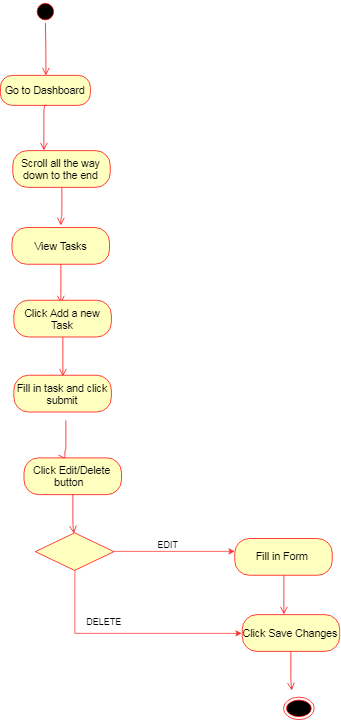

The diagram above was exported from draw.io. Its source (the exported page's mxGraphModel, read from the mxfile embedded in the PNG):
<mxGraphModel dx="1219" dy="756" grid="1" gridSize="10" guides="1" tooltips="1" connect="1" arrows="1" fold="1" page="1" pageScale="1" pageWidth="827" pageHeight="1169" math="0" shadow="0">
  <root>
    <mxCell id="0" />
    <mxCell id="1" parent="0" />
    <mxCell id="uIxv5woRTJ65IiSHn1ev-281" value="" style="ellipse;html=1;shape=startState;fillColor=#000000;strokeColor=#ff0000;fontSize=14;" vertex="1" parent="1">
      <mxGeometry x="276" width="30" height="30" as="geometry" />
    </mxCell>
    <mxCell id="uIxv5woRTJ65IiSHn1ev-282" value="" style="edgeStyle=orthogonalEdgeStyle;html=1;verticalAlign=bottom;endArrow=open;endSize=8;strokeColor=#ff0000;fontSize=14;entryX=0.5;entryY=0;entryDx=0;entryDy=0;" edge="1" parent="1" source="uIxv5woRTJ65IiSHn1ev-281" target="uIxv5woRTJ65IiSHn1ev-283">
      <mxGeometry relative="1" as="geometry">
        <mxPoint x="291" y="90" as="targetPoint" />
      </mxGeometry>
    </mxCell>
    <mxCell id="uIxv5woRTJ65IiSHn1ev-283" value="Go to Dashboard" style="rounded=1;whiteSpace=wrap;html=1;arcSize=40;fontColor=#000000;fillColor=#ffffc0;strokeColor=#ff0000;fontSize=14;" vertex="1" parent="1">
      <mxGeometry x="231" y="100" width="120" height="40" as="geometry" />
    </mxCell>
    <mxCell id="uIxv5woRTJ65IiSHn1ev-284" value="" style="edgeStyle=orthogonalEdgeStyle;html=1;verticalAlign=bottom;endArrow=open;endSize=8;strokeColor=#ff0000;fontSize=14;" edge="1" parent="1">
      <mxGeometry relative="1" as="geometry">
        <mxPoint x="289" y="200" as="targetPoint" />
        <mxPoint x="292.5" y="140" as="sourcePoint" />
        <Array as="points">
          <mxPoint x="289" y="140" />
        </Array>
      </mxGeometry>
    </mxCell>
    <mxCell id="uIxv5woRTJ65IiSHn1ev-285" value="" style="ellipse;html=1;shape=endState;fillColor=#000000;strokeColor=#ff0000;fontSize=14;" vertex="1" parent="1">
      <mxGeometry x="608.5" y="929" width="41" height="30" as="geometry" />
    </mxCell>
    <mxCell id="uIxv5woRTJ65IiSHn1ev-292" value="Scroll all the way down to the end" style="rounded=1;whiteSpace=wrap;html=1;arcSize=40;fontColor=#000000;fillColor=#ffffc0;strokeColor=#ff0000;fontSize=14;" vertex="1" parent="1">
      <mxGeometry x="247.5" y="200.33333333333334" width="130" height="49" as="geometry" />
    </mxCell>
    <mxCell id="uIxv5woRTJ65IiSHn1ev-293" value="" style="edgeStyle=orthogonalEdgeStyle;html=1;verticalAlign=bottom;endArrow=open;endSize=8;strokeColor=#ff0000;fontSize=14;exitX=0.5;exitY=1;exitDx=0;exitDy=0;" edge="1" parent="1" source="uIxv5woRTJ65IiSHn1ev-292">
      <mxGeometry relative="1" as="geometry">
        <mxPoint x="311.5" y="300.33333333333337" as="targetPoint" />
        <Array as="points">
          <mxPoint x="311.5" y="290.33333333333337" />
        </Array>
      </mxGeometry>
    </mxCell>
    <mxCell id="uIxv5woRTJ65IiSHn1ev-317" value="" style="edgeStyle=orthogonalEdgeStyle;html=1;verticalAlign=bottom;endArrow=open;endSize=8;strokeColor=#ff0000;fontSize=14;exitX=0.5;exitY=1;exitDx=0;exitDy=0;" edge="1" parent="1">
      <mxGeometry relative="1" as="geometry">
        <mxPoint x="318.5" y="611" as="targetPoint" />
        <Array as="points">
          <mxPoint x="317.5" y="600" />
        </Array>
        <mxPoint x="317.83333333333326" y="559.5" as="sourcePoint" />
      </mxGeometry>
    </mxCell>
    <mxCell id="uIxv5woRTJ65IiSHn1ev-318" value="Click Edit/Delete button&amp;nbsp;&amp;nbsp;" style="rounded=1;whiteSpace=wrap;html=1;arcSize=40;fontColor=#000000;fillColor=#ffffc0;strokeColor=#ff0000;fontSize=14;" vertex="1" parent="1">
      <mxGeometry x="262.5" y="610" width="130" height="49" as="geometry" />
    </mxCell>
    <mxCell id="uIxv5woRTJ65IiSHn1ev-319" value="" style="edgeStyle=orthogonalEdgeStyle;html=1;verticalAlign=bottom;endArrow=open;endSize=8;strokeColor=#ff0000;fontSize=14;exitX=0.5;exitY=1;exitDx=0;exitDy=0;" edge="1" parent="1" source="uIxv5woRTJ65IiSHn1ev-318">
      <mxGeometry relative="1" as="geometry">
        <mxPoint x="328.5" y="711" as="targetPoint" />
        <Array as="points">
          <mxPoint x="327.5" y="700" />
        </Array>
      </mxGeometry>
    </mxCell>
    <mxCell id="uIxv5woRTJ65IiSHn1ev-320" style="edgeStyle=orthogonalEdgeStyle;rounded=0;orthogonalLoop=1;jettySize=auto;html=1;strokeColor=#FF3333;" edge="1" parent="1" source="uIxv5woRTJ65IiSHn1ev-322">
      <mxGeometry relative="1" as="geometry">
        <mxPoint x="543.5" y="735" as="targetPoint" />
        <Array as="points">
          <mxPoint x="533.5" y="735" />
          <mxPoint x="533.5" y="735" />
        </Array>
      </mxGeometry>
    </mxCell>
    <mxCell id="uIxv5woRTJ65IiSHn1ev-321" style="edgeStyle=orthogonalEdgeStyle;rounded=0;orthogonalLoop=1;jettySize=auto;html=1;entryX=0;entryY=0.5;entryDx=0;entryDy=0;strokeColor=#FF3333;" edge="1" parent="1" source="uIxv5woRTJ65IiSHn1ev-322" target="uIxv5woRTJ65IiSHn1ev-331">
      <mxGeometry relative="1" as="geometry">
        <Array as="points">
          <mxPoint x="330.5" y="844" />
        </Array>
      </mxGeometry>
    </mxCell>
    <mxCell id="uIxv5woRTJ65IiSHn1ev-322" value="" style="rhombus;whiteSpace=wrap;html=1;fillColor=#ffffc0;strokeColor=#ff0000;fontSize=14;" vertex="1" parent="1">
      <mxGeometry x="277.5" y="710" width="105" height="50" as="geometry" />
    </mxCell>
    <mxCell id="uIxv5woRTJ65IiSHn1ev-323" value="View Tasks" style="rounded=1;whiteSpace=wrap;html=1;arcSize=40;fontColor=#000000;fillColor=#ffffc0;strokeColor=#ff0000;fontSize=14;" vertex="1" parent="1">
      <mxGeometry x="246.5" y="302.83333333333337" width="130" height="49" as="geometry" />
    </mxCell>
    <mxCell id="uIxv5woRTJ65IiSHn1ev-324" value="" style="edgeStyle=orthogonalEdgeStyle;html=1;verticalAlign=bottom;endArrow=open;endSize=8;strokeColor=#ff0000;fontSize=14;exitX=0.5;exitY=1;exitDx=0;exitDy=0;" edge="1" parent="1" source="uIxv5woRTJ65IiSHn1ev-323">
      <mxGeometry relative="1" as="geometry">
        <mxPoint x="312" y="403.33333333333337" as="targetPoint" />
        <Array as="points">
          <mxPoint x="311.5" y="392.83333333333337" />
        </Array>
      </mxGeometry>
    </mxCell>
    <mxCell id="uIxv5woRTJ65IiSHn1ev-327" value="Fill in Form&amp;nbsp;" style="rounded=1;whiteSpace=wrap;html=1;arcSize=40;fontColor=#000000;fillColor=#ffffc0;strokeColor=#ff0000;fontSize=14;" vertex="1" parent="1">
      <mxGeometry x="543.5" y="717.5" width="130" height="49" as="geometry" />
    </mxCell>
    <mxCell id="uIxv5woRTJ65IiSHn1ev-328" value="" style="edgeStyle=orthogonalEdgeStyle;html=1;verticalAlign=bottom;endArrow=open;endSize=8;strokeColor=#ff0000;fontSize=14;exitX=0.5;exitY=1;exitDx=0;exitDy=0;" edge="1" parent="1" source="uIxv5woRTJ65IiSHn1ev-327">
      <mxGeometry relative="1" as="geometry">
        <mxPoint x="609.5" y="818.5" as="targetPoint" />
        <Array as="points">
          <mxPoint x="608.5" y="807.5" />
        </Array>
      </mxGeometry>
    </mxCell>
    <mxCell id="uIxv5woRTJ65IiSHn1ev-329" value="EDIT" style="text;html=1;resizable=0;points=[];autosize=1;align=left;verticalAlign=top;spacingTop=-4;" vertex="1" parent="1">
      <mxGeometry x="438.5" y="716" width="40" height="20" as="geometry" />
    </mxCell>
    <mxCell id="uIxv5woRTJ65IiSHn1ev-330" value="DELETE" style="text;html=1;resizable=0;points=[];autosize=1;align=left;verticalAlign=top;spacingTop=-4;" vertex="1" parent="1">
      <mxGeometry x="343.5" y="819" width="60" height="20" as="geometry" />
    </mxCell>
    <mxCell id="uIxv5woRTJ65IiSHn1ev-331" value="Click Save Changes" style="rounded=1;whiteSpace=wrap;html=1;arcSize=40;fontColor=#000000;fillColor=#ffffc0;strokeColor=#ff0000;fontSize=14;" vertex="1" parent="1">
      <mxGeometry x="553.5" y="819" width="130" height="49" as="geometry" />
    </mxCell>
    <mxCell id="uIxv5woRTJ65IiSHn1ev-332" value="" style="edgeStyle=orthogonalEdgeStyle;html=1;verticalAlign=bottom;endArrow=open;endSize=8;strokeColor=#ff0000;fontSize=14;exitX=0.5;exitY=1;exitDx=0;exitDy=0;" edge="1" parent="1" source="uIxv5woRTJ65IiSHn1ev-331">
      <mxGeometry relative="1" as="geometry">
        <mxPoint x="619.5" y="920.5" as="targetPoint" />
        <Array as="points">
          <mxPoint x="618.5" y="909" />
        </Array>
      </mxGeometry>
    </mxCell>
    <mxCell id="uIxv5woRTJ65IiSHn1ev-334" value="Click Add a new Task" style="rounded=1;whiteSpace=wrap;html=1;arcSize=40;fontColor=#000000;fillColor=#ffffc0;strokeColor=#ff0000;fontSize=14;" vertex="1" parent="1">
      <mxGeometry x="249" y="399.83333333333337" width="130" height="49" as="geometry" />
    </mxCell>
    <mxCell id="uIxv5woRTJ65IiSHn1ev-335" value="" style="edgeStyle=orthogonalEdgeStyle;html=1;verticalAlign=bottom;endArrow=open;endSize=8;strokeColor=#ff0000;fontSize=14;exitX=0.5;exitY=1;exitDx=0;exitDy=0;" edge="1" parent="1" source="uIxv5woRTJ65IiSHn1ev-334">
      <mxGeometry relative="1" as="geometry">
        <mxPoint x="314.16666666666674" y="501" as="targetPoint" />
        <Array as="points">
          <mxPoint x="314" y="489.83333333333337" />
        </Array>
      </mxGeometry>
    </mxCell>
    <mxCell id="uIxv5woRTJ65IiSHn1ev-336" value="Fill in task and click submit" style="rounded=1;whiteSpace=wrap;html=1;arcSize=40;fontColor=#000000;fillColor=#ffffc0;strokeColor=#ff0000;fontSize=14;" vertex="1" parent="1">
      <mxGeometry x="249" y="499.83333333333337" width="130" height="49" as="geometry" />
    </mxCell>
  </root>
</mxGraphModel>